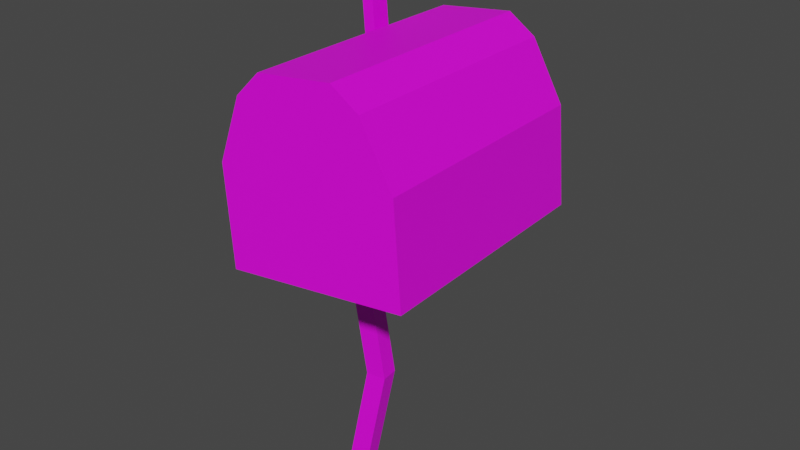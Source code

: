 # Source: Mailbox.blend  (saved by Blender 3.5.10; exported with 4.5.12 LTS)
import bpy
from mathutils import Matrix  # noqa: F401  (used for matrix-valued properties, if any)

bpy.ops.wm.read_factory_settings(use_empty=True)
scene = bpy.context.scene
scene.name = 'Scene'

# ---- collections
col_collection = bpy.data.collections.new('Collection'); scene.collection.children.link(col_collection)

# ---- images (referenced by path relative to the original .blend; pixels are not part of the script)
import os
ASSET_DIR = os.environ.get("B2B_ASSET_DIR", "")  # directory of the original .blend (textures are referenced by path, not embedded)
HERE = os.path.dirname(os.path.abspath(__file__))  # packed textures are extracted next to this script under _unpacked/

def load_image(name, relpath, width, height, colorspace="sRGB"):
    """Load a texture the original file referenced (path relative to the .blend, or extracted next to this script)."""
    p = next((c for c in (os.path.join(HERE, relpath), os.path.join(ASSET_DIR, relpath)) if relpath and os.path.exists(c)), "")
    if p:
        img = bpy.data.images.load(p, check_existing=True)
        img.name = name
    else:  # same state as the original file: an image datablock whose file is absent (Cycles renders it pink)
        img = bpy.data.images.new(name, width, height)
        img.source = "FILE"
        img.filepath = "//" + (relpath or name)
    img.colorspace_settings.name = colorspace
    return img
img_wood_texture_png = load_image('Wood_texture.png', 'Wood_texture.png', 1024, 1024, 'sRGB')
img_metal_texture_png = load_image('Metal_texture.png', 'Metal_texture.png', 1024, 1024, 'sRGB')
img_metal_texture_red_png = load_image('Metal_texture_red.png', 'Metal_texture_red.png', 1024, 1024, 'sRGB')

# ---- materials (node trees are filled in below, after node groups)
mat_material_003 = bpy.data.materials.new('Material.003')
mat_material_003.use_transparent_shadow = False
mat_material_001 = bpy.data.materials.new('Material.001')
mat_material_001.use_transparent_shadow = False
mat_material_002 = bpy.data.materials.new('Material.002')
mat_material_002.use_transparent_shadow = False

# ---- material node trees
mat_material_003.use_nodes = True; mat_material_003.node_tree.nodes.clear()
_N = mat_material_003.node_tree.nodes; _L = mat_material_003.node_tree.links
n0 = _N.new('ShaderNodeBsdfPrincipled'); n0.name = 'Principled BSDF'; n0.location = (10, 300)
n0.distribution = 'GGX'
n0.subsurface_method = 'RANDOM_WALK_SKIN'
n0.inputs[3].default_value = 1.45
n0.inputs[27].default_value = (0.0, 0.0, 0.0, 1.0)
n0.inputs[28].default_value = 1.0
n1 = _N.new('ShaderNodeOutputMaterial'); n1.name = 'Material Output'; n1.location = (300, 300)
n2 = _N.new('ShaderNodeTexImage'); n2.name = 'Image Texture'; n2.location = (-280, 280)
n2.image = img_wood_texture_png
_L.new(n0.outputs[0], n1.inputs[0])
_L.new(n2.outputs[0], n0.inputs[0])
n1.is_active_output = True
mat_material_001.use_nodes = True; mat_material_001.node_tree.nodes.clear()
_N = mat_material_001.node_tree.nodes; _L = mat_material_001.node_tree.links
n0 = _N.new('ShaderNodeBsdfPrincipled'); n0.name = 'Principled BSDF'; n0.location = (10, 300)
n0.distribution = 'GGX'
n0.subsurface_method = 'RANDOM_WALK_SKIN'
n0.inputs[3].default_value = 1.45
n0.inputs[27].default_value = (0.0, 0.0, 0.0, 1.0)
n0.inputs[28].default_value = 1.0
n1 = _N.new('ShaderNodeOutputMaterial'); n1.name = 'Material Output'; n1.location = (300, 300)
n2 = _N.new('ShaderNodeTexImage'); n2.name = 'Image Texture'; n2.location = (-280, 280)
n2.image = img_metal_texture_png
_L.new(n0.outputs[0], n1.inputs[0])
_L.new(n2.outputs[0], n0.inputs[0])
n1.is_active_output = True
mat_material_002.use_nodes = True; mat_material_002.node_tree.nodes.clear()
_N = mat_material_002.node_tree.nodes; _L = mat_material_002.node_tree.links
n0 = _N.new('ShaderNodeBsdfPrincipled'); n0.name = 'Principled BSDF'; n0.location = (10, 300)
n0.distribution = 'GGX'
n0.subsurface_method = 'RANDOM_WALK_SKIN'
n0.inputs[3].default_value = 1.45
n0.inputs[27].default_value = (0.0, 0.0, 0.0, 1.0)
n0.inputs[28].default_value = 1.0
n1 = _N.new('ShaderNodeOutputMaterial'); n1.name = 'Material Output'; n1.location = (300, 300)
n2 = _N.new('ShaderNodeTexImage'); n2.name = 'Image Texture'; n2.location = (-280, 280)
n2.image = img_metal_texture_red_png
_L.new(n0.outputs[0], n1.inputs[0])
_L.new(n2.outputs[0], n0.inputs[0])
n1.is_active_output = True

# ---- world
world_world = bpy.data.worlds.new('World'); scene.world = world_world
world_world.use_nodes = True; world_world.node_tree.nodes.clear()
_N = world_world.node_tree.nodes; _L = world_world.node_tree.links
n0 = _N.new('ShaderNodeOutputWorld'); n0.name = 'World Output'; n0.location = (300, 300)
n1 = _N.new('ShaderNodeBackground'); n1.name = 'Background'; n1.location = (10, 300)
n1.inputs[0].default_value = (0.05088, 0.05088, 0.05088, 1.0)
_L.new(n1.outputs[0], n0.inputs[0])
n0.is_active_output = True
world_world.color = (0.05088, 0.05088, 0.05088)
world_world.use_sun_shadow = False
world_world.sun_shadow_jitter_overblur = 0.0

# ---- meshes
me_cube_001 = bpy.data.meshes.new('Cube.001')
me_cube_001.from_pydata([(-0.1432, -0.1548, -1.746), (-0.1432, -0.1548, 1.746), (-0.1432, 0.1548, -1.746), (-0.1432, 0.1548, 1.746), (0.1432, -0.1548, -1.746), (0.1432, -0.1548, 1.746), (0.1432, 0.1548, -1.746), (0.1432, 0.1548, 1.746), (-0.2372, 0.1407, -0.2423), (-0.2372, 0.4503, -0.2423), (0.04914, 0.4503, -0.2423), (0.04914, 0.1407, -0.2423)], [], [(8, 1, 3, 9), (9, 3, 7, 10), (10, 7, 5, 11), (11, 5, 1, 8), (2, 6, 4, 0), (7, 3, 1, 5), (4, 11, 8, 0), (6, 10, 11, 4), (2, 9, 10, 6), (0, 8, 9, 2)])
_uv = me_cube_001.uv_layers.new(name='UVMap')
_uv.uv.foreach_set('vector', [0.5, 0.0, 0.625, 0.0, 0.625, 0.25, 0.5, 0.25, 0.5, 0.25, 0.625, 0.25, 0.625, 0.5, 0.5, 0.5, 0.5, 0.5, 0.625, 0.5, 0.625, 0.75, 0.5, 0.75, 0.5, 0.75, 0.625, 0.75, 0.625, 1.0, 0.5, 1.0, 0.125, 0.5, 0.375, 0.5, 0.375, 0.75, 0.125, 0.75, 0.625, 0.5, 0.875, 0.5, 0.875, 0.75, 0.625, 0.75, 0.375, 0.75, 0.5, 0.75, 0.5, 1.0, 0.375, 1.0, 0.375, 0.5, 0.5, 0.5, 0.5, 0.75, 0.375, 0.75, 0.375, 0.25, 0.5, 0.25, 0.5, 0.5, 0.375, 0.5, 0.375, 0.0, 0.5, 0.0, 0.5, 0.25, 0.375, 0.25])
me_cube_001.materials.append(mat_material_003)
me_cube_001.update()
me_cube_002 = bpy.data.meshes.new('Cube.002')
me_cube_002.from_pydata([(-2.12, -1.361, -0.9303), (-2.12, 1.361, -0.9303), (2.12, -1.361, -0.9303), (2.12, 1.361, -0.9303), (-2.12, -0.5613, 1.534), (-2.12, 0.5613, 1.534), (2.12, 0.5613, 1.534), (2.12, -0.5613, 1.534), (-2.12, -1.361, 0.4124), (-2.12, -0.9481, 1.242), (-2.12, 0.9481, 1.242), (-2.12, 1.361, 0.4124), (2.12, -0.9481, 1.242), (2.12, -1.361, 0.4124), (2.12, -0.8436, 0.9303), (2.12, 1.361, 0.4124), (2.12, 0.9481, 1.242), (2.12, 0.8436, 0.9303), (-2.12, -0.6511, 0.9303), (-2.12, 0.6451, 0.9303), (-2.12, 0.6287, 0.6482), (-2.12, -0.6566, 0.6208)], [], [(9, 12, 7, 4), (16, 10, 5, 6), (1, 3, 2, 0), (12, 14, 17, 16, 6, 7), (6, 5, 4, 7), (3, 15, 17, 14, 13, 2), (1, 11, 15, 3), (10, 11, 19, 18, 9, 4, 5), (12, 13, 14), (15, 16, 17), (10, 16, 15, 11), (12, 9, 8, 13), (2, 13, 8, 0), (0, 8, 9, 18, 21, 20, 19, 11, 1)])
_uv = me_cube_002.uv_layers.new(name='UVMap')
_uv.uv.foreach_set('vector', [0.625, 1.0, 0.625, 0.75, 0.625, 0.75, 0.625, 1.0, 0.625, 0.5, 0.625, 0.25, 0.625, 0.25, 0.625, 0.5, 0.125, 0.5, 0.375, 0.5, 0.375, 0.75, 0.125, 0.75, 0.625, 0.75, 0.625, 0.7025, 0.625, 0.5475, 0.625, 0.5, 0.625, 0.5, 0.625, 0.75, 0.625, 0.5, 0.875, 0.5, 0.875, 0.75, 0.625, 0.75, 0.375, 0.5, 0.5554, 0.5, 0.625, 0.5475, 0.625, 0.7025, 0.5554, 0.75, 0.375, 0.75, 0.375, 0.25, 0.5554, 0.25, 0.5554, 0.5, 0.375, 0.5, 0.625, 0.25, 0.625, 0.25, 0.625, 0.1842, 0.625, 0.06522, 0.625, 0.0, 0.625, 0.0, 0.625, 0.25, 0.625, 0.75, 0.625, 0.75, 0.625, 0.7025, 0.5554, 0.5, 0.6669, 0.5, 0.625, 0.5475, 0.625, 0.25, 0.625, 0.5, 0.5554, 0.5, 0.5554, 0.25, 0.625, 0.75, 0.625, 1.0, 0.5554, 1.0, 0.5554, 0.75, 0.375, 0.75, 0.5554, 0.75, 0.5554, 1.0, 0.375, 1.0, 0.375, 0.0, 0.5554, 0.0, 0.625, 0.03795, 0.625, 0.06522, 0.5834, 0.06472, 0.5871, 0.1827, 0.625, 0.1842, 0.5554, 0.25, 0.375, 0.25])
me_cube_002.materials.append(mat_material_001)
me_cube_002.update()
me_cube_003 = bpy.data.meshes.new('Cube.003')
me_cube_003.from_pydata([(-0.1743, -0.02262, -1.063), (-0.1743, 0.1523, -1.063), (0.1743, -0.02262, -1.063), (0.1743, -0.02262, 1.063), (0.1743, 0.1523, -1.063), (0.1743, 0.1523, 1.063), (-0.1743, -0.02262, 0.6749), (-0.1743, 0.1523, 0.6749), (0.1743, 0.1523, 0.6749), (0.1743, -0.02262, 0.6749), (0.6516, 0.08408, 0.9947), (0.5205, 0.1523, 1.063), (0.5205, -0.02262, 1.063), (0.6516, 0.04556, 0.9947), (0.6516, 0.08408, 0.7431), (0.5205, 0.1523, 0.6749), (0.5205, -0.02262, 0.6749), (0.6516, 0.04556, 0.7431), (-0.01122, -0.02262, 1.063), (-0.1743, -0.02262, 0.8998), (-0.1743, 0.1523, 0.8998), (-0.01122, 0.1523, 1.063)], [], [(5, 21, 18, 3), (3, 9, 16, 12), (6, 19, 20, 7), (1, 4, 2, 0), (7, 20, 21, 5, 8), (2, 9, 6, 0), (4, 8, 9, 2), (1, 7, 8, 4), (0, 6, 7, 1), (8, 5, 11, 15), (9, 8, 15, 16), (5, 3, 12, 11), (11, 12, 13, 10), (10, 14, 15, 11), (12, 16, 17, 13), (14, 17, 16, 15), (14, 10, 13, 17), (18, 21, 20, 19), (9, 3, 18, 19, 6)])
_uv = me_cube_003.uv_layers.new(name='UVMap')
_uv.uv.foreach_set('vector', [0.625, 0.5, 0.758, 0.5, 0.758, 0.75, 0.625, 0.75, 0.625, 0.75, 0.5794, 0.75, 0.5794, 0.75, 0.625, 0.75, 0.5794, 0.0, 0.6058, 0.0, 0.6058, 0.25, 0.5794, 0.25, 0.125, 0.5, 0.375, 0.5, 0.375, 0.75, 0.125, 0.75, 0.5794, 0.25, 0.6058, 0.25, 0.625, 0.367, 0.625, 0.5, 0.5794, 0.5, 0.375, 0.75, 0.5794, 0.75, 0.5794, 1.0, 0.375, 1.0, 0.375, 0.5, 0.5794, 0.5, 0.5794, 0.75, 0.375, 0.75, 0.375, 0.25, 0.5794, 0.25, 0.5794, 0.5, 0.375, 0.5, 0.375, 0.0, 0.5794, 0.0, 0.5794, 0.25, 0.375, 0.25, 0.5794, 0.5, 0.625, 0.5, 0.625, 0.5, 0.5794, 0.5, 0.5794, 0.75, 0.5794, 0.5, 0.5794, 0.5, 0.5794, 0.75, 0.625, 0.5, 0.625, 0.75, 0.625, 0.75, 0.625, 0.5, 0.625, 0.5, 0.625, 0.75, 0.617, 0.6525, 0.617, 0.5975, 0.617, 0.5975, 0.5874, 0.5975, 0.5794, 0.5, 0.625, 0.5, 0.625, 0.75, 0.5794, 0.75, 0.5874, 0.6525, 0.617, 0.6525, 0.5874, 0.5975, 0.5874, 0.6525, 0.5794, 0.75, 0.5794, 0.5, 0.5874, 0.5975, 0.617, 0.5975, 0.617, 0.6525, 0.5874, 0.6525, 0.625, 0.0, 0.625, 0.25, 0.6058, 0.25, 0.6058, 0.0, 0.5794, 0.75, 0.625, 0.75, 0.625, 0.883, 0.6058, 1.0, 0.5794, 1.0])
me_cube_003.materials.append(mat_material_002)
me_cube_003.update()

# ---- objects
ob_cube_001 = bpy.data.objects.new('Cube.001', me_cube_001)
ob_cube_002 = bpy.data.objects.new('Cube.002', me_cube_002)
ob_cube_003 = bpy.data.objects.new('Cube.003', me_cube_003)

# ---- transforms, parenting, visibility, modifiers, constraints
ob_cube_001.location = (-0.05863, -0.3682, 1.273)
ob_cube_001.rotation_euler = (0.0, -0.0, -1.463)
ob_cube_001.scale = (0.6303, 0.6678, 0.7564)
ob_cube_002.location = (0.1814, -0.03507, 3.251)
ob_cube_002.rotation_euler = (0.09101, -0.02413, -1.503)
ob_cube_002.scale = (0.6309, 0.6704, 0.757)
ob_cube_003.location = (-0.7785, 0.6657, 4.476)
ob_cube_003.rotation_euler = (0.09101, -0.02413, -1.503)
ob_cube_003.scale = (0.6309, 0.6704, 0.757)

# ---- collection membership
col_collection.objects.link(ob_cube_001)
col_collection.objects.link(ob_cube_002)
col_collection.objects.link(ob_cube_003)

# ---- scene / render settings (as saved in the file)
scene.frame_start = 1; scene.frame_end = 250; scene.frame_set(1)
scene.render.engine = 'BLENDER_EEVEE_NEXT'
scene.cycles.sampling_pattern = 'TABULATED_SOBOL'
scene.view_settings.view_transform = 'Filmic'
bpy.context.view_layer.update()

# ---- added for rendering (the .blend has no active camera and no usable light): camera, sun
cam_auto = bpy.data.cameras.new('AutoCamera')
cam_auto.lens = 50.0
cam_auto.sensor_width = 36.0
cam_auto.clip_end = 1000.0
ob_auto_camera = bpy.data.objects.new('AutoCamera', cam_auto)
scene.collection.objects.link(ob_auto_camera)
ob_auto_camera.location = (6.10319, -7.16248, 7.37853)
ob_auto_camera.rotation_euler = (1.09748, -7.21219e-08, 0.694738)
scene.camera = ob_auto_camera
light_auto_sun = bpy.data.lights.new('AutoSun', 'SUN')
light_auto_sun.energy = 3.0
light_auto_sun.angle = 0.0523599
ob_auto_sun = bpy.data.objects.new('AutoSun', light_auto_sun)
scene.collection.objects.link(ob_auto_sun)
ob_auto_sun.rotation_euler = (0.872665, 0.174533, 0.523599)
bpy.context.view_layer.update()
